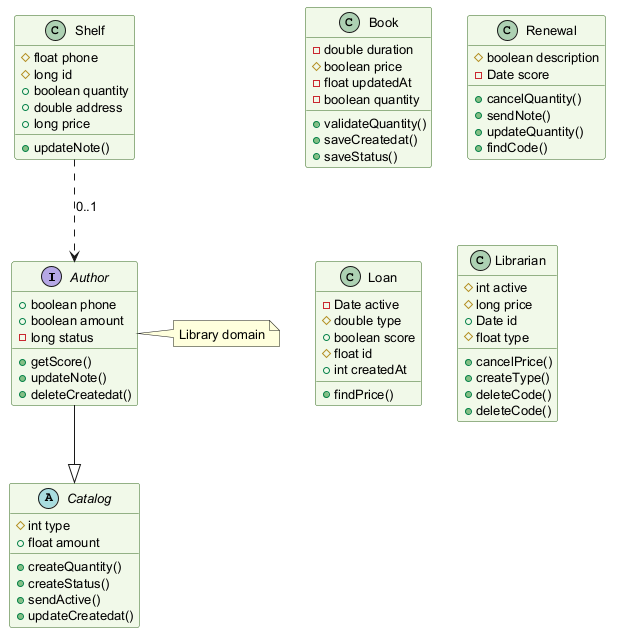

The diagram above was rendered by PlantUML. Its source (embedded in the PNG):
@startuml
skinparam backgroundColor #FFFFFF
skinparam classBackgroundColor #F1F8E9
skinparam classBorderColor #33691E
skinparam defaultFontSize 13
interface Author {
  +boolean phone
  +boolean amount
  -long status
  +getScore()
  +updateNote()
  +deleteCreatedat()
}
class Book {
  -double duration
  #boolean price
  -float updatedAt
  -boolean quantity
  +validateQuantity()
  +saveCreatedat()
  +saveStatus()
}
class Renewal {
  #boolean description
  -Date score
  +cancelQuantity()
  +sendNote()
  +updateQuantity()
  +findCode()
}
class Shelf {
  #float phone
  #long id
  +boolean quantity
  +double address
  +long price
  +updateNote()
}
class Loan {
  -Date active
  #double type
  +boolean score
  #float id
  +int createdAt
  +findPrice()
}
class Librarian {
  #int active
  #long price
  +Date id
  #float type
  +cancelPrice()
  +createType()
  +deleteCode()
  +deleteCode()
}
abstract class Catalog {
  #int type
  +float amount
  +createQuantity()
  +createStatus()
  +sendActive()
  +updateCreatedat()
}
Shelf ..> Author : "0..1"
Author --|> Catalog
note right of Author : Library domain
@enduml